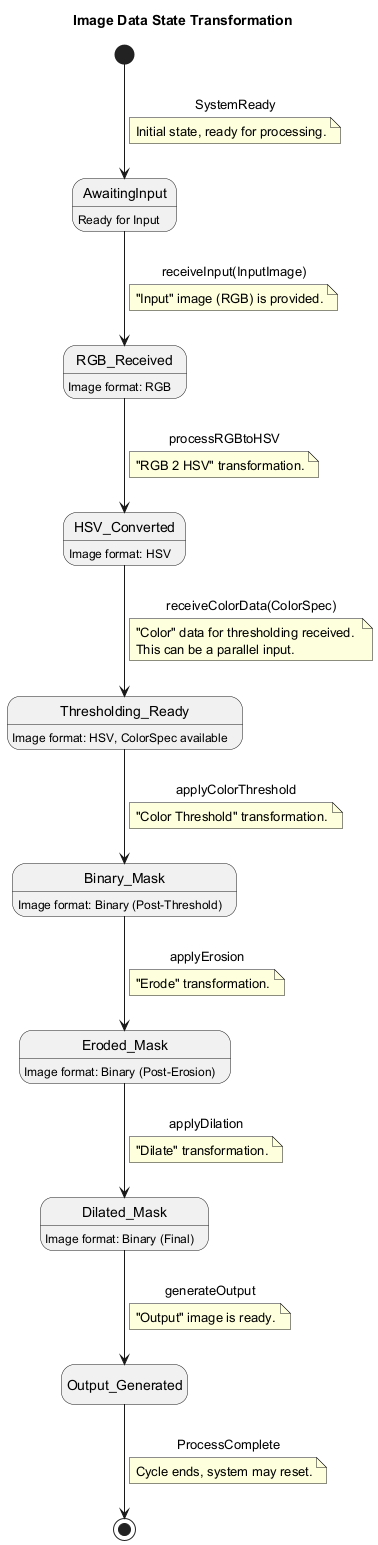

The diagram above was rendered by PlantUML. Its source (embedded in the PNG):
@startuml
hide empty description
title Image Data State Transformation

[*] --> AwaitingInput : SystemReady
note on link: Initial state, ready for processing.

state AwaitingInput : Ready for Input
AwaitingInput --> RGB_Received : receiveInput(InputImage)
note on link: "Input" image (RGB) is provided.

state RGB_Received : Image format: RGB
RGB_Received --> HSV_Converted : processRGBtoHSV
note on link: "RGB 2 HSV" transformation.

state HSV_Converted : Image format: HSV
HSV_Converted --> Thresholding_Ready : receiveColorData(ColorSpec)
note on link: "Color" data for thresholding received. \nThis can be a parallel input.

state Thresholding_Ready : Image format: HSV, ColorSpec available
Thresholding_Ready --> Binary_Mask : applyColorThreshold
note on link: "Color Threshold" transformation.

state Binary_Mask : Image format: Binary (Post-Threshold)
Binary_Mask --> Eroded_Mask : applyErosion
note on link: "Erode" transformation.

state Eroded_Mask : Image format: Binary (Post-Erosion)
Eroded_Mask --> Dilated_Mask : applyDilation
note on link: "Dilate" transformation.

state Dilated_Mask : Image format: Binary (Final)
Dilated_Mask --> Output_Generated : generateOutput
note on link: "Output" image is ready.

Output_Generated --> [*] : ProcessComplete
note on link: Cycle ends, system may reset.
@enduml